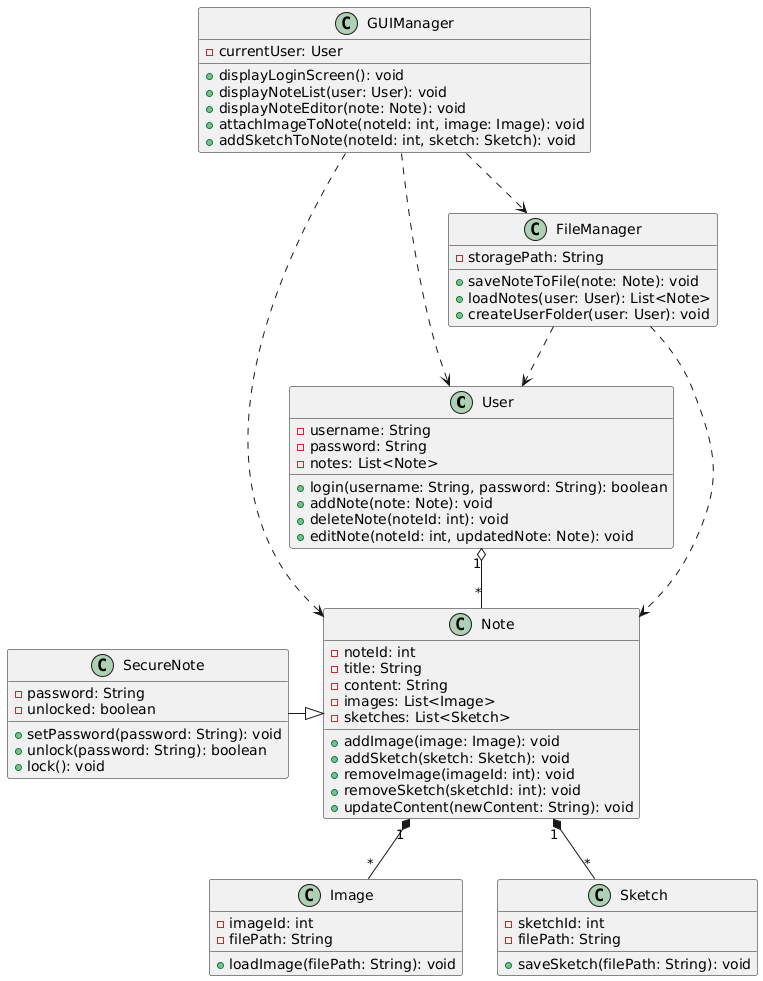

The diagram above was rendered by PlantUML. Its source (embedded in the PNG):
@startuml
'  Tool used to Generate UMl Digram:  https://www.planttext.com/



class User {
    - username: String
    - password: String
    - notes: List<Note>
    + login(username: String, password: String): boolean
    + addNote(note: Note): void
    + deleteNote(noteId: int): void
    + editNote(noteId: int, updatedNote: Note): void
}

class Note {
    - noteId: int
    - title: String
    - content: String
    - images: List<Image>
    - sketches: List<Sketch>
    + addImage(image: Image): void
    + addSketch(sketch: Sketch): void
    + removeImage(imageId: int): void
    + removeSketch(sketchId: int): void
    + updateContent(newContent: String): void
}

class SecureNote {
    - password: String
    - unlocked: boolean
    + setPassword(password: String): void
    + unlock(password: String): boolean
    + lock(): void
}

class Image {
    - imageId: int
    - filePath: String
    + loadImage(filePath: String): void
}

class Sketch {
    - sketchId: int
    - filePath: String
    + saveSketch(filePath: String): void
}

class FileManager {
    - storagePath: String
    + saveNoteToFile(note: Note): void
    + loadNotes(user: User): List<Note>
    + createUserFolder(user: User): void
}

class GUIManager {
    - currentUser: User
    + displayLoginScreen(): void
    + displayNoteList(user: User): void
    + displayNoteEditor(note: Note): void
    + attachImageToNote(noteId: int, image: Image): void
    + addSketchToNote(noteId: int, sketch: Sketch): void
}

User "1" o-- "*" Note
Note "1" *-- "*" Image
Note "1" *-- "*" Sketch
SecureNote -|> Note
FileManager ..> User
FileManager ..> Note
GUIManager ..> User
GUIManager ..> Note
GUIManager ..> FileManager
@enduml